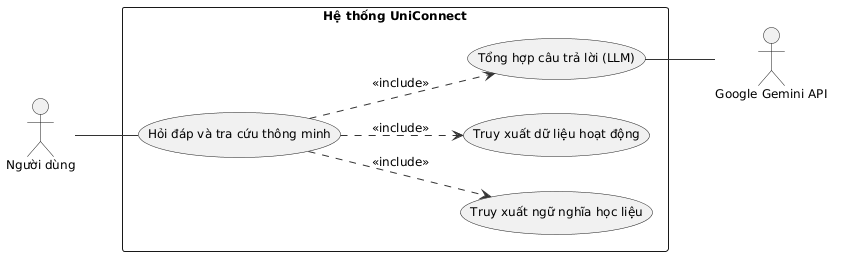

The diagram above was rendered by PlantUML. Its source (embedded in the PNG):
@startuml
left to right direction
skinparam backgroundColor #FFFFFF
skinparam packageStyle rectangle
skinparam shadowing false
skinparam defaultFontName Arial
skinparam defaultFontSize 12
skinparam arrowColor #333333

actor "Người dùng" as User
actor "Google Gemini API" as Gemini <<External Service>>

rectangle "Hệ thống UniConnect" {
  usecase "Hỏi đáp và tra cứu thông minh" as UC
  usecase "Truy xuất ngữ nghĩa học liệu" as UC1
  usecase "Truy xuất dữ liệu hoạt động" as UC2
  usecase "Tổng hợp câu trả lời (LLM)" as UC3
}

User -- UC

UC ..> UC1 : <<include>>
UC ..> UC2 : <<include>>
UC ..> UC3 : <<include>>

UC3 -- Gemini
@enduml